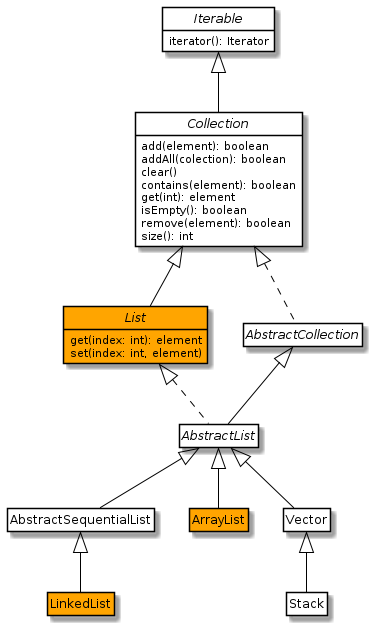

The diagram above was rendered by PlantUML. Its source (embedded in the PNG):
@startuml

    interface Iterable {
        iterator(): Iterator
    }
    Interface Collection extends Iterable {
        add(element): boolean
        addAll(colection): boolean
        clear()
        contains(element): boolean
        get(int): element
        isEmpty(): boolean
        remove(element): boolean
        size(): int
    }
    interface List extends Collection {
        get(index: int): element
        set(index: int, element)
    }

    class AbstractList implements List

    abstract class AbstractCollection implements Collection
    abstract class AbstractSequentialList
    abstract class AbstractList extends AbstractCollection
    class AbstractSequentialList extends AbstractList

    class ArrayList extends AbstractList
    class LinkedList extends AbstractSequentialList
    class Vector extends AbstractList
    class Stack extends Vector

    interface List #orange
    class ArrayList #orange
    class LinkedList #orange
    class Vector
    class Stack

    hide circle
    hide empty members
    skinparam classAttributeIconSize 0
    skinparam class {
        BackgroundColor White
        BorderColor Black
        ArrowColor Black
    }
@enduml